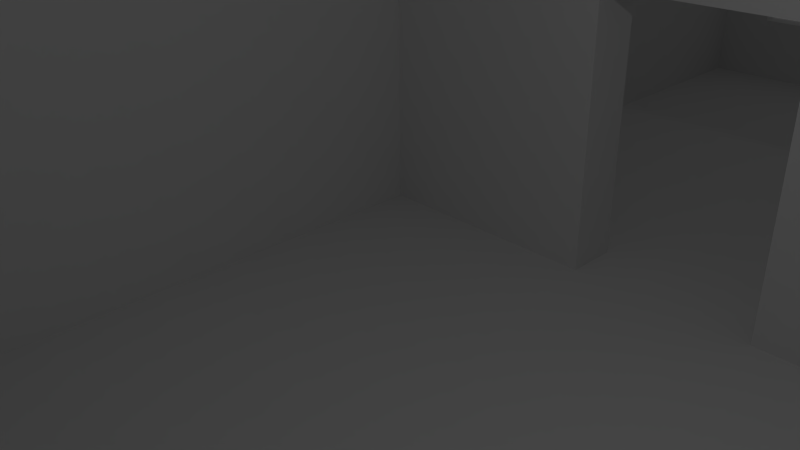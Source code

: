 # Source: mapDissolved.blend  (saved by Blender 2.68.0; exported with 4.5.12 LTS)
import bpy
from mathutils import Matrix  # noqa: F401  (used for matrix-valued properties, if any)

bpy.ops.wm.read_factory_settings(use_empty=True)
scene = bpy.context.scene
scene.name = 'Scene'

# ---- collections
col_collection_1 = bpy.data.collections.new('Collection 1'); scene.collection.children.link(col_collection_1)

# ---- materials (node trees are filled in below, after node groups)
mat_material = bpy.data.materials.new('Material')
mat_material.alpha_threshold = 0.0
mat_material.use_transparent_shadow = False
mat_material.roughness = 0.5
mat_material.line_color = (0.0, 0.0, 0.0, 1.0)

# ---- material node trees

# ---- world
world_world = bpy.data.worlds.new('World'); scene.world = world_world
world_world.color = (0.05088, 0.05088, 0.05088)
world_world.use_sun_shadow = False
world_world.sun_shadow_jitter_overblur = 0.0
world_world.cycles.sampling_method = 'MANUAL'
world_world.cycles.sample_map_resolution = 256

# ---- cameras
cam_camera = bpy.data.cameras.new('Camera')
cam_camera.clip_end = 100.0
cam_camera.lens = 35.0
cam_camera.sensor_width = 32.0
cam_camera.sensor_height = 18.0
cam_camera.ortho_scale = 7.314
cam_camera.dof.focus_distance = 0.0
cam_camera.dof.aperture_fstop = 128.0

# ---- lights
light_lamp = bpy.data.lights.new('Lamp', 'POINT')
light_lamp.transmission_factor = 0.0
light_lamp.cutoff_distance = 30.0
light_lamp.energy = 100.0
light_lamp.shadow_buffer_clip_start = 1.001
light_lamp.shadow_soft_size = 0.1
light_lamp.shadow_maximum_resolution = 0.006
light_lamp.use_absolute_resolution = True
light_lamp.cycles.use_multiple_importance_sampling = False

# ---- meshes
me_cube = bpy.data.meshes.new('Cube')
me_cube.from_pydata([(1.0, 1.0, -1.0), (1.0, -1.0, -1.0), (-1.0, -1.0, -1.0), (-1.0, 1.0, -1.0), (1.0, 1.0, 1.0), (1.0, -1.0, 1.0), (-1.0, -1.0, 1.0), (-1.0, 1.0, 1.0), (-1.0, -0.875, -1.0), (-1.0, -0.75, -1.0), (-1.0, -0.625, -1.0), (-1.0, -0.5, -1.0), (-1.0, -0.375, -1.0), (-1.0, -0.25, -1.0), (-1.0, -0.125, -1.0), (-1.0, 2.831e-07, -1.0), (-1.0, 0.125, -1.0), (-1.0, 0.25, -1.0), (-1.0, 0.375, -1.0), (-1.0, 0.5, -1.0), (-1.0, 0.625, -1.0), (-1.0, 0.75, -1.0), (-1.0, 0.875, -1.0), (-1.0, -0.875, 1.0), (-1.0, -0.75, 1.0), (-1.0, -0.625, 1.0), (-1.0, -0.5, 1.0), (-1.0, -0.375, 1.0), (-1.0, -0.25, 1.0), (-1.0, -0.125, 1.0), (-1.0, 2.384e-07, 1.0), (-1.0, 0.125, 1.0), (-1.0, 0.25, 1.0), (-1.0, 0.375, 1.0), (-1.0, 0.5, 1.0), (-1.0, 0.625, 1.0), (-1.0, 0.75, 1.0), (-1.0, 0.875, 1.0), (0.875, -1.0, -1.0), (0.75, -1.0, -1.0), (0.625, -1.0, -1.0), (0.5, -1.0, -1.0), (0.375, -1.0, -1.0), (0.25, -1.0, -1.0), (0.125, -1.0, -1.0), (-4.47e-08, -1.0, -1.0), (-0.125, -1.0, -1.0), (-0.25, -1.0, -1.0), (-0.375, -1.0, -1.0), (-0.5, -1.0, -1.0), (-0.625, -1.0, -1.0), (-0.75, -1.0, -1.0), (-0.875, -1.0, -1.0), (0.875, -1.0, 1.0), (0.75, -1.0, 1.0), (0.625, -1.0, 1.0), (0.5, -1.0, 1.0), (0.375, -1.0, 1.0), (0.25, -1.0, 1.0), (0.125, -1.0, 1.0), (-5.96e-07, -1.0, 1.0), (-0.125, -1.0, 1.0), (-0.25, -1.0, 1.0), (-0.375, -1.0, 1.0), (-0.5, -1.0, 1.0), (-0.625, -1.0, 1.0), (-0.75, -1.0, 1.0), (-0.875, -1.0, 1.0), (1.0, -1.0, -0.75), (1.0, -1.0, -0.5), (1.0, -1.0, -0.25), (1.0, -1.0, 0.0), (1.0, -1.0, 0.25), (1.0, -1.0, 0.5), (1.0, -1.0, 0.75), (0.75, -1.0, 0.75), (0.75, -1.0, 0.5), (0.75, -1.0, 0.25), (0.75, -1.0, 0.0), (0.75, -1.0, -0.25), (0.75, -1.0, -0.5), (0.625, -1.0, 0.75), (0.75, -1.0, -0.5), (0.625, -1.0, -0.5), (0.5, -1.0, -0.5), (0.375, -1.0, -0.5), (0.625, -1.0, -0.5), (0.5, -1.0, 0.75), (0.375, -1.0, 0.0), (0.75, -1.0, 0.0), (0.5, -1.0, -0.5), (0.375, -1.0, 0.75), (0.375, -1.0, 0.5), (0.375, -1.0, 0.25), (0.375, -1.0, 0.0), (0.375, -1.0, -0.25), (0.375, -1.0, -0.5), (0.25, -1.0, 0.5), (0.25, -1.0, 0.25), (0.25, -1.0, 0.0), (0.25, -1.0, -0.25), (0.25, -1.0, -0.5), (0.25, -1.0, -0.75), (0.125, -1.0, 0.5), (-0.125, -1.0, -0.5), (0.25, -1.0, -0.5), (-0.125, -1.0, -1.0), (-5.427e-07, -1.0, -1.0), (0.125, -1.0, -1.0), (-4.582e-07, -1.0, 0.5), (0.25, -1.0, -1.0), (-0.125, -1.0, 0.0), (0.375, -1.0, 0.25), (0.25, -1.0, 0.0), (-0.125, -1.0, 0.5), (-0.125, -1.0, 0.25), (-0.125, -1.0, 0.0), (-0.125, -1.0, -0.25), (-0.125, -1.0, -0.5), (-0.125, -1.0, -0.75), (-0.375, -1.0, 0.75), (-0.375, -1.0, 0.5), (-0.375, -1.0, 0.25), (-0.375, -1.0, 0.0), (-0.375, -1.0, -0.25), (-0.375, -1.0, -0.5), (-0.5, -1.0, 0.75), (-0.5, -1.0, -0.5), (-0.625, -1.0, 0.75), (-0.625, -1.0, -0.5), (-0.75, -1.0, 0.75), (-0.75, -1.0, 0.5), (-0.75, -1.0, 0.25), (-0.75, -1.0, 0.0), (-0.75, -1.0, -0.25), (-0.75, -1.0, -0.5), (0.25, 0.9375, -3.146e-08), (0.25, 0.9375, 0.25), (0.25, 0.9375, 0.5), (-1.0, 0.9375, -1.0), (-1.0, 0.9375, 1.0), (1.0, 0.9375, -1.0), (1.0, 0.9375, 1.0), (0.875, 0.9375, 1.0), (0.75, 0.9375, 1.0), (0.625, 0.9375, 1.0), (0.5, 0.9375, 1.0), (0.375, 0.9375, 1.0), (0.25, 0.9375, 1.0), (0.125, 0.9375, 1.0), (1.937e-07, 0.9375, 1.0), (-0.125, 0.9375, 1.0), (-0.25, 0.9375, 1.0), (-0.375, 0.9375, 1.0), (-0.5, 0.9375, 1.0), (-0.625, 0.9375, 1.0), (-0.75, 0.9375, 1.0), (-0.875, 0.9375, 1.0), (0.9375, 1.0, -1.0), (0.9375, -1.0, -1.0), (0.9375, 1.0, 1.0), (0.9375, -1.0, 1.0), (0.9375, 1.0, 0.75), (0.9375, 1.0, 0.5), (0.9375, 1.0, 0.25), (0.9375, 1.0, 0.0), (0.9375, 1.0, -0.25), (0.9375, 1.0, -0.5), (0.9375, 1.0, -0.75), (0.9375, 0.9375, -1.0), (0.9375, 0.9375, 1.0), (-0.9375, -1.0, 1.0), (-0.9375, 0.875, -1.0), (-0.9375, 0.75, -1.0), (-0.9375, 0.625, -1.0), (-0.9375, 0.5, -1.0), (-0.9375, 0.375, -1.0), (-0.9375, 0.25, -1.0), (-0.9375, 0.125, -1.0), (-0.9375, 2.724e-07, -1.0), (-0.9375, -0.125, -1.0), (-0.9375, -0.25, -1.0), (-0.9375, -0.375, -1.0), (-0.9375, -0.5, -1.0), (-0.9375, -0.625, -1.0), (-0.9375, -0.75, -1.0), (-0.9375, -0.875, -1.0), (-0.9375, 0.875, 1.0), (-0.9375, 0.75, 1.0), (-0.9375, 0.625, 1.0), (-0.9375, 0.5, 1.0), (-0.9375, 0.375, 1.0), (-0.9375, 0.25, 1.0), (-0.9375, 0.125, 1.0), (-0.9375, 2.161e-07, 1.0), (-0.9375, -0.125, 1.0), (-0.9375, -0.25, 1.0), (-0.9375, -0.375, 1.0), (-0.9375, -0.5, 1.0), (-0.9375, -0.625, 1.0), (-0.9375, -0.75, 1.0), (-0.9375, -0.875, 1.0), (-0.9375, 0.9375, -1.0), (-0.9375, 0.9375, 1.0), (1.0, -0.9375, -1.0), (1.0, -0.9375, 1.0), (-1.0, -0.9375, -1.0), (-1.0, -0.9375, 1.0), (0.875, -0.9375, -1.0), (0.75, -0.9375, -1.0), (0.625, -0.9375, -1.0), (0.5, -0.9375, -1.0), (0.375, -0.9375, -1.0), (0.25, -0.9375, -1.0), (0.125, -0.9375, -1.0), (-4.47e-08, -0.9375, -1.0), (-0.125, -0.9375, -1.0), (-0.25, -0.9375, -1.0), (-0.375, -0.9375, -1.0), (-0.5, -0.9375, -1.0), (-0.625, -0.9375, -1.0), (-0.75, -0.9375, -1.0), (-0.875, -0.9375, -1.0), (0.875, -0.9375, 1.0), (0.75, -0.9375, 1.0), (0.625, -0.9375, 1.0), (0.5, -0.9375, 1.0), (0.375, -0.9375, 1.0), (0.25, -0.9375, 1.0), (0.125, -0.9375, 1.0), (-5.029e-07, -0.9375, 1.0), (-0.125, -0.9375, 1.0), (-0.25, -0.9375, 1.0), (-0.375, -0.9375, 1.0), (-0.5, -0.9375, 1.0), (-0.625, -0.9375, 1.0), (-0.75, -0.9375, 1.0), (-0.875, -0.9375, 1.0), (0.9375, -0.9375, -1.0), (0.9375, -0.9375, 1.0), (-0.9375, -0.9375, -1.0), (-0.9375, -0.9375, 1.0), (0.25, 0.9375, 0.0), (-0.25, 0.9375, 0.0), (0.9375, 0.9375, 0.0), (-0.9375, 0.9375, 0.0), (0.75, -0.9375, 0.0), (0.375, -0.9375, 0.0), (0.25, -0.9375, 0.0), (0.25, 0.9375, -0.25), (-0.125, -0.9375, 0.0), (-0.375, -0.9375, 0.0), (-0.75, -0.9375, 0.0), (0.9375, -0.9375, 0.0), (-0.9375, -0.9375, 0.0), (0.875, 0.9375, -1.0), (0.75, 0.9375, -1.0), (0.625, 0.9375, -1.0), (0.5, 0.9375, -1.0), (0.375, 0.9375, -1.0), (0.25, 0.9375, -1.0), (0.125, 0.9375, -1.0), (1.937e-07, 0.9375, -1.0), (-0.125, 0.9375, -1.0), (-0.25, 0.9375, -1.0), (-0.375, 0.9375, -1.0), (-0.5, 0.9375, -1.0), (-0.625, 0.9375, -1.0), (-0.75, 0.9375, -1.0), (-0.875, 0.9375, -1.0), (0.9375, 0.9375, -1.0), (-0.9375, 0.875, -1.0), (-0.9375, 0.75, -1.0), (-0.9375, 0.625, -1.0), (-0.9375, 0.5, -1.0), (-0.9375, 0.375, -1.0), (-0.9375, 0.25, -1.0), (-0.9375, 0.125, -1.0), (-0.9375, 2.161e-07, -1.0), (-0.9375, -0.125, -1.0), (-0.9375, -0.25, -1.0), (-0.9375, -0.375, -1.0), (-0.9375, -0.5, -1.0), (-0.9375, -0.625, -1.0), (-0.9375, -0.75, -1.0), (-0.9375, -0.875, -1.0), (-0.9375, 0.9375, -1.0), (0.875, -0.9375, -1.0), (0.75, -0.9375, -1.0), (0.625, -0.9375, -1.0), (0.5, -0.9375, -1.0), (0.375, -0.9375, -1.0), (0.25, -0.9375, -1.0), (0.125, -0.9375, -1.0), (-5.029e-07, -0.9375, -1.0), (-0.125, -0.9375, -1.0), (-0.25, -0.9375, -1.0), (-0.375, -0.9375, -1.0), (-0.5, -0.9375, -1.0), (-0.625, -0.9375, -1.0), (-0.75, -0.9375, -1.0), (-0.875, -0.9375, -1.0), (0.9375, -0.9375, -1.0), (-0.9375, -0.9375, -1.0), (0.9375, -0.9375, -0.5), (0.25, -0.9375, -0.5), (-0.75, -0.9375, -0.5), (0.25, 0.9375, -0.5), (-0.125, -0.9375, -0.5), (-0.9375, 0.9375, -0.5), (0.375, -0.9375, -0.5), (0.5, -0.9375, -0.5), (-0.25, 0.9375, -0.5), (-0.625, -0.9375, -0.5), (-0.5, -0.9375, -0.5), (0.625, -0.9375, -0.5), (0.75, -0.9375, -0.5), (0.9375, 0.9375, -0.5), (-0.9375, -0.9375, -0.5), (-0.375, -0.9375, -0.5), (0.125, 0.9375, 0.5), (0.375, -0.9375, 0.5), (-0.25, 0.9375, 0.5), (-0.125, -0.9375, 0.5), (-5.029e-07, -0.9375, 0.5), (0.25, 0.9375, 0.5), (-0.9375, -0.9375, 0.5), (-0.375, -0.9375, 0.5), (-0.9375, 0.9375, 0.5), (1.937e-07, 0.9375, 0.5), (-0.125, 0.9375, 0.5), (0.125, -0.9375, 0.5), (0.25, -0.9375, 0.5), (0.9375, 0.9375, 0.5), (0.9375, -0.9375, 0.5), (-0.75, -0.9375, 0.5), (0.25, -0.9375, -0.75), (-0.75, -0.9375, -0.75), (-0.125, -0.9375, -0.75), (-0.25, 0.9375, -0.75), (0.625, -1.0, 0.75), (0.75, -0.9375, -0.75), (0.9375, -0.9375, -0.75), (0.25, 0.9375, -0.75), (-0.9375, 0.9375, -0.75), (0.375, -0.9375, -0.75), (0.375, -1.0, 0.75), (0.9375, 0.9375, -0.75), (-0.9375, -0.9375, -0.75), (-0.375, -0.9375, -0.75), (0.9375, -0.9375, -0.25), (0.25, 0.9375, -0.25), (-0.9375, 0.9375, -0.25), (0.375, -0.9375, -0.25), (0.75, -1.0, 0.75), (0.9375, 0.9375, -0.25), (-0.9375, -0.9375, -0.25), (-0.375, -0.9375, -0.25), (0.25, -0.9375, -0.25), (-0.75, -0.9375, -0.25), (-0.125, -0.9375, -0.25), (-0.25, 0.9375, -0.25), (0.5, -1.0, 0.75), (0.75, -0.9375, -0.25), (0.375, -0.9375, 0.25), (0.75, -1.0, 0.25), (0.25, 0.9375, 0.25), (-0.9375, -0.9375, 0.25), (-0.375, -0.9375, 0.25), (0.25, -0.9375, 0.25), (0.9375, 0.9375, 0.25), (-0.75, -0.9375, 0.25), (-0.25, 0.9375, 0.25), (-0.125, -0.9375, 0.25), (-0.9375, 0.9375, 0.25), (0.75, -0.9375, 0.25), (0.9375, -0.9375, 0.25), (-0.5, -0.9375, 0.75), (-0.9375, 0.9375, 0.75), (0.9375, -0.9375, 0.75), (-0.625, -0.9375, 0.75), (-0.9375, -0.9375, 0.75), (-0.375, -0.9375, 0.75), (0.9375, 0.9375, 0.75), (-0.75, -0.9375, 0.75), (-0.375, -1.0, 0.0), (-0.75, -1.0, 0.0), (-0.75, -1.0, -0.5), (-0.625, -1.0, -0.5), (-0.5, -1.0, -0.5), (-0.375, -1.0, -0.5), (-0.375, -1.0, 0.5), (-0.75, -1.0, 0.5), (-0.375, -1.0, -0.25), (-0.75, -1.0, -0.25), (-0.375, -1.0, 0.25), (-0.75, -1.0, 0.25), (-0.5, -1.0, 0.75), (-0.625, -1.0, 0.75), (-0.375, -1.0, 0.75), (-0.75, -1.0, 0.75), (0.75, -1.0, -0.25), (-0.125, -1.0, 0.5), (-5.427e-07, -1.0, 0.5), (0.125, -1.0, 0.5), (0.25, -1.0, 0.5), (0.25, -1.0, -0.75), (-0.125, -1.0, -0.75), (0.375, -1.0, -0.25), (0.75, -1.0, 0.5), (0.25, -1.0, -0.25), (-0.125, -1.0, -0.25), (0.25, -1.0, 0.25), (-0.125, -1.0, 0.25), (0.375, -1.0, 0.5), (0.25, 0.9375, -0.5), (0.25, 0.9375, -0.75), (0.25, 0.9375, -1.0), (-0.9989, 1.021, -1.0), (-0.9989, 3.021, -1.0), (1.001, 3.021, -1.0), (1.001, 1.021, -1.0), (-0.9989, 1.021, 1.0), (-0.9989, 3.021, 1.0), (1.001, 3.021, 1.0), (1.001, 1.021, 1.0), (-0.9989, 1.146, -1.0), (-0.9989, 1.271, -1.0), (-0.9989, 1.396, -1.0), (-0.9989, 1.521, -1.0), (-0.9989, 1.646, -1.0), (-0.9989, 1.771, -1.0), (-0.9989, 1.896, -1.0), (-0.9989, 2.021, -1.0), (-0.9989, 2.146, -1.0), (-0.9989, 2.271, -1.0), (-0.9989, 2.396, -1.0), (-0.9989, 2.521, -1.0), (-0.9989, 2.646, -1.0), (-0.9989, 2.771, -1.0), (-0.9989, 2.896, -1.0), (1.001, 2.896, -1.0), (1.001, 2.771, -1.0), (1.001, 2.646, -1.0), (1.001, 2.521, -1.0), (1.001, 2.396, -1.0), (1.001, 2.271, -1.0), (1.001, 2.146, -1.0), (1.001, 2.021, -1.0), (1.001, 1.896, -1.0), (1.001, 1.771, -1.0), (1.001, 1.646, -1.0), (1.001, 1.521, -1.0), (1.001, 1.396, -1.0), (1.001, 1.271, -1.0), (1.001, 1.146, -1.0), (-0.9989, 1.146, 1.0), (-0.9989, 1.271, 1.0), (-0.9989, 1.396, 1.0), (-0.9989, 1.521, 1.0), (-0.9989, 1.646, 1.0), (-0.9989, 1.771, 1.0), (-0.9989, 1.896, 1.0), (-0.9989, 2.021, 1.0), (-0.9989, 2.146, 1.0), (-0.9989, 2.271, 1.0), (-0.9989, 2.396, 1.0), (-0.9989, 2.521, 1.0), (-0.9989, 2.646, 1.0), (-0.9989, 2.771, 1.0), (-0.9989, 2.896, 1.0), (1.001, 2.896, 1.0), (1.001, 2.771, 1.0), (1.001, 2.646, 1.0), (1.001, 2.521, 1.0), (1.001, 2.396, 1.0), (1.001, 2.271, 1.0), (1.001, 2.146, 1.0), (1.001, 2.021, 1.0), (1.001, 1.896, 1.0), (1.001, 1.771, 1.0), (1.001, 1.646, 1.0), (1.001, 1.521, 1.0), (1.001, 1.396, 1.0), (1.001, 1.271, 1.0), (1.001, 1.146, 1.0), (-0.8739, 3.021, -1.0), (-0.7489, 3.021, -1.0), (-0.6239, 3.021, -1.0), (-0.4989, 3.021, -1.0), (-0.3739, 3.021, -1.0), (-0.2489, 3.021, -1.0), (0.1261, 3.021, -1.0), (0.2511, 3.021, -1.0), (0.3761, 3.021, -1.0), (0.5011, 3.021, -1.0), (0.6261, 3.021, -1.0), (0.7511, 3.021, -1.0), (0.8761, 3.021, -1.0), (-0.8739, 3.021, 1.0), (-0.7489, 3.021, 1.0), (-0.6239, 3.021, 1.0), (-0.4989, 3.021, 1.0), (-0.3739, 3.021, 1.0), (-0.2489, 3.021, 1.0), (-0.1239, 3.021, 1.0), (0.001108, 3.021, 1.0), (0.1261, 3.021, 1.0), (0.2511, 3.021, 1.0), (0.3761, 3.021, 1.0), (0.5011, 3.021, 1.0), (0.6261, 3.021, 1.0), (0.7511, 3.021, 1.0), (0.8761, 3.021, 1.0), (-0.9989, 3.021, -0.75), (-0.9989, 3.021, -0.5), (-0.9989, 3.021, -0.25), (-0.9989, 3.021, 0.0), (-0.9989, 3.021, 0.25), (-0.9989, 3.021, 0.5), (-0.9989, 3.021, 0.75), (1.001, 3.021, -0.75), (1.001, 3.021, -0.5), (1.001, 3.021, -0.25), (1.001, 3.021, 0.0), (1.001, 3.021, 0.25), (1.001, 3.021, 0.5), (1.001, 3.021, 0.75), (-0.7489, 3.021, 0.75), (-0.7489, 3.021, 0.5), (-0.7489, 3.021, 0.25), (-0.7489, 3.021, 0.0), (-0.7489, 3.021, -0.25), (-0.7489, 3.021, -0.5), (-0.6239, 3.021, 0.75), (-0.7489, 3.021, -0.5), (-0.6239, 3.021, -0.5), (-0.4989, 3.021, -0.5), (-0.3739, 3.021, -0.5), (-0.6239, 3.021, -0.5), (-0.4989, 3.021, 0.75), (-0.3739, 3.021, 0.0), (-0.7489, 3.021, 0.0), (-0.4989, 3.021, -0.5), (-0.3739, 3.021, 0.75), (-0.3739, 3.021, 0.5), (-0.3739, 3.021, 0.25), (-0.3739, 3.021, 0.0), (-0.3739, 3.021, -0.25), (-0.3739, 3.021, -0.5), (-0.2489, 3.021, 0.5), (-0.2489, 3.021, 0.25), (-0.2489, 3.021, 0.0), (-0.2489, 3.021, -0.25), (-0.2489, 3.021, -0.5), (-0.2489, 3.021, -0.75), (-0.1239, 3.021, 0.5), (0.1261, 3.021, -0.5), (-0.2489, 3.021, -0.5), (0.1261, 3.021, -1.0), (0.001108, 3.021, -1.0), (-0.1239, 3.021, -1.0), (0.001108, 3.021, 0.5), (-0.2489, 3.021, -1.0), (0.1261, 3.021, 0.0), (-0.3739, 3.021, 0.25), (-0.2489, 3.021, 0.0), (0.1261, 3.021, 0.5), (0.1261, 3.021, 0.25), (0.1261, 3.021, 0.0), (0.1261, 3.021, -0.25), (0.1261, 3.021, -0.5), (0.1261, 3.021, -0.75), (0.3761, 3.021, 0.75), (0.3761, 3.021, 0.5), (0.3761, 3.021, 0.25), (0.3761, 3.021, 0.0), (0.3761, 3.021, -0.25), (0.3761, 3.021, -0.5), (0.5011, 3.021, 0.75), (0.5011, 3.021, -0.5), (0.6261, 3.021, 0.75), (0.6261, 3.021, -0.5), (0.7511, 3.021, 0.75), (0.7511, 3.021, 0.5), (0.7511, 3.021, 0.25), (0.7511, 3.021, 0.0), (0.7511, 3.021, -0.25), (0.7511, 3.021, -0.5), (-0.2489, 1.083, 0.5), (1.001, 1.083, -1.0), (1.001, 1.083, 1.0), (-0.9989, 1.083, -1.0), (-0.9989, 1.083, 1.0), (-0.8739, 1.083, 1.0), (-0.7489, 1.083, 1.0), (-0.6239, 1.083, 1.0), (-0.4989, 1.083, 1.0), (-0.3739, 1.083, 1.0), (-0.2489, 1.083, 1.0), (-0.1239, 1.083, 1.0), (0.001107, 1.083, 1.0), (0.1261, 1.083, 1.0), (0.2511, 1.083, 1.0), (0.3761, 1.083, 1.0), (0.5011, 1.083, 1.0), (0.6261, 1.083, 1.0), (0.7511, 1.083, 1.0), (0.8761, 1.083, 1.0), (-0.9364, 1.146, 1.0), (-0.9364, 1.271, 1.0), (-0.9364, 1.396, 1.0), (-0.9364, 1.521, 1.0), (-0.9364, 1.646, 1.0), (-0.9364, 1.771, 1.0), (-0.9364, 1.896, 1.0), (-0.9364, 2.021, 1.0), (-0.9364, 2.146, 1.0), (-0.9364, 2.271, 1.0), (-0.9364, 2.396, 1.0), (-0.9364, 2.521, 1.0), (-0.9364, 2.646, 1.0), (-0.9364, 2.771, 1.0), (-0.9364, 2.896, 1.0), (-0.9364, 3.021, -1.0), (-0.9364, 3.021, 1.0), (-0.9364, 1.083, 1.0), (0.9386, 3.021, -1.0), (0.9386, 3.021, 1.0), (0.9386, 1.146, 1.0), (0.9386, 1.271, 1.0), (0.9386, 1.396, 1.0), (0.9386, 1.521, 1.0), (0.9386, 1.646, 1.0), (0.9386, 1.771, 1.0), (0.9386, 1.896, 1.0), (0.9386, 2.021, 1.0), (0.9386, 2.146, 1.0), (0.9386, 2.271, 1.0), (0.9386, 2.396, 1.0), (0.9386, 2.521, 1.0), (0.9386, 2.646, 1.0), (0.9386, 2.771, 1.0), (0.9386, 2.896, 1.0), (0.9386, 1.083, 1.0), (-0.9989, 2.958, -1.0), (-0.9989, 2.958, 1.0), (1.001, 2.958, -1.0), (1.001, 2.958, 1.0), (-0.8739, 2.958, 1.0), (-0.7489, 2.958, 1.0), (-0.6239, 2.958, 1.0), (-0.4989, 2.958, 1.0), (-0.3739, 2.958, 1.0), (-0.2489, 2.958, 1.0), (-0.1239, 2.958, 1.0), (0.001108, 2.958, 1.0), (0.1261, 2.958, 1.0), (0.2511, 2.958, 1.0), (0.3761, 2.958, 1.0), (0.5011, 2.958, 1.0), (0.6261, 2.958, 1.0), (0.7511, 2.958, 1.0), (0.8761, 2.958, 1.0), (-0.9364, 2.958, 1.0), (0.9386, 2.958, 1.0), (0.2511, 1.083, 0.0), (-0.9364, 1.083, 0.0), (0.9386, 1.083, 0.0), (-0.7489, 2.958, 0.0), (-0.3739, 2.958, 0.0), (-0.2489, 2.958, 0.0), (0.1261, 2.958, 0.0), (0.3761, 2.958, 0.0), (0.7511, 2.958, 0.0), (-0.9364, 2.958, 0.0), (0.9386, 2.958, 0.0), (-0.8739, 1.083, -1.0), (-0.7489, 1.083, -1.0), (-0.6239, 1.083, -1.0), (-0.4989, 1.083, -1.0), (-0.3739, 1.083, -1.0), (-0.2489, 1.083, -1.0), (0.2511, 1.083, -1.0), (0.3761, 1.083, -1.0), (0.5011, 1.083, -1.0), (0.6261, 1.083, -1.0), (0.7511, 1.083, -1.0), (0.8761, 1.083, -1.0), (-0.9364, 1.146, -1.0), (-0.9364, 1.271, -1.0), (-0.9364, 1.396, -1.0), (-0.9364, 1.521, -1.0), (-0.9364, 1.646, -1.0), (-0.9364, 1.771, -1.0), (-0.9364, 1.896, -1.0), (-0.9364, 2.021, -1.0), (-0.9364, 2.146, -1.0), (-0.9364, 2.271, -1.0), (-0.9364, 2.396, -1.0), (-0.9364, 2.521, -1.0), (-0.9364, 2.646, -1.0), (-0.9364, 2.771, -1.0), (-0.9364, 2.896, -1.0), (-0.9364, 1.083, -1.0), (0.9386, 1.146, -1.0), (0.9386, 1.271, -1.0), (0.9386, 1.396, -1.0), (0.9386, 1.521, -1.0), (0.9386, 1.646, -1.0), (0.9386, 1.771, -1.0), (0.9386, 1.896, -1.0), (0.9386, 2.021, -1.0), (0.9386, 2.146, -1.0), (0.9386, 2.271, -1.0), (0.9386, 2.396, -1.0), (0.9386, 2.521, -1.0), (0.9386, 2.646, -1.0), (0.9386, 2.771, -1.0), (0.9386, 2.896, -1.0), (0.9386, 1.083, -1.0), (-0.8739, 2.958, -1.0), (-0.7489, 2.958, -1.0), (-0.6239, 2.958, -1.0), (-0.4989, 2.958, -1.0), (-0.3739, 2.958, -1.0), (-0.2489, 2.958, -1.0), (0.1261, 2.958, -1.0), (0.2511, 2.958, -1.0), (0.3761, 2.958, -1.0), (0.5011, 2.958, -1.0), (0.6261, 2.958, -1.0), (0.7511, 2.958, -1.0), (0.8761, 2.958, -1.0), (-0.9364, 2.958, -1.0), (0.9386, 2.958, -1.0), (-0.9364, 2.958, -0.5), (-0.2489, 2.958, -0.5), (0.7511, 2.958, -0.5), (0.1261, 2.958, -0.5), (0.9386, 1.083, -0.5), (-0.3739, 2.958, -0.5), (-0.4989, 2.958, -0.5), (0.2511, 1.083, -0.5), (0.6261, 2.958, -0.5), (0.5011, 2.958, -0.5), (-0.6239, 2.958, -0.5), (-0.7489, 2.958, -0.5), (-0.9364, 1.083, -0.5), (0.9386, 2.958, -0.5), (0.3761, 2.958, -0.5), (0.2511, 2.958, -0.5), (-0.1239, 1.083, 0.5), (-0.3739, 2.958, 0.5), (0.2511, 1.083, 0.5), (0.1261, 2.958, 0.5), (0.001108, 2.958, 0.5), (-0.2489, 1.083, 0.5), (0.9386, 2.958, 0.5), (0.3761, 2.958, 0.5), (0.9386, 1.083, 0.5), (0.001107, 1.083, 0.5), (0.1261, 1.083, 0.5), (-0.1239, 2.958, 0.5), (-0.2489, 2.958, 0.5), (-0.9364, 1.083, 0.5), (-0.7489, 2.958, 0.5), (-0.9364, 2.958, 0.5), (0.7511, 2.958, 0.5), (-0.2489, 2.958, -0.75), (0.1261, 2.958, -0.75), (0.2511, 1.083, -0.75), (-0.6239, 3.021, 0.75), (0.2511, 2.958, -0.75), (-0.9364, 2.958, -0.75), (0.9386, 1.083, -0.75), (-0.3739, 2.958, -0.75), (-0.3739, 3.021, 0.75), (-0.9364, 1.083, -0.75), (0.9386, 2.958, -0.75), (-0.9364, 2.958, -0.25), (0.9386, 1.083, -0.25), (-0.3739, 2.958, -0.25), (-0.7489, 3.021, 0.75), (-0.9364, 1.083, -0.25), (0.9386, 2.958, -0.25), (0.3761, 2.958, -0.25), (-0.2489, 2.958, -0.25), (0.7511, 2.958, -0.25), (0.1261, 2.958, -0.25), (0.2511, 1.083, -0.25), (-0.4989, 3.021, 0.75), (-0.7489, 2.958, -0.25), (-0.3739, 2.958, 0.25), (-0.7489, 3.021, 0.25), (0.9386, 2.958, 0.25), (0.3761, 2.958, 0.25), (-0.2489, 2.958, 0.25), (-0.9364, 1.083, 0.25), (0.7511, 2.958, 0.25), (0.2511, 1.083, 0.25), (0.1261, 2.958, 0.25), (0.9386, 1.083, 0.25), (-0.7489, 2.958, 0.25), (-0.9364, 2.958, 0.25), (0.1261, 2.958, 0.75), (-0.4989, 2.958, 0.75), (0.5011, 2.958, 0.75), (0.9386, 1.083, 0.75), (-0.1239, 2.958, 0.75), (-0.7489, 2.958, 0.75), (-0.9364, 2.958, 0.75), (0.2511, 2.958, 0.75), (-0.3739, 2.958, 0.75), (0.6261, 2.958, 0.75), (0.001108, 2.958, 0.75), (-0.6239, 2.958, 0.75), (0.9386, 2.958, 0.75), (0.3761, 2.958, 0.75), (-0.2489, 2.958, 0.75), (-0.9364, 1.083, 0.75), (0.7511, 2.958, 0.75), (0.3761, 3.021, 0.0), (0.7511, 3.021, 0.0), (0.7511, 3.021, -0.5), (0.6261, 3.021, -0.5), (0.5011, 3.021, -0.5), (0.3761, 3.021, -0.5), (0.3761, 3.021, 0.5), (0.7511, 3.021, 0.5), (0.3761, 3.021, -0.25), (0.7511, 3.021, -0.25), (0.3761, 3.021, 0.25), (0.7511, 3.021, 0.25), (0.5011, 3.021, 0.75), (0.6261, 3.021, 0.75), (0.3761, 3.021, 0.75), (0.7511, 3.021, 0.75), (-0.7489, 3.021, -0.25), (0.1261, 3.021, 0.5), (0.001108, 3.021, 0.5), (-0.1239, 3.021, 0.5), (-0.2489, 3.021, 0.5), (-0.2489, 3.021, -0.75), (0.1261, 3.021, -0.75), (-0.3739, 3.021, -0.25), (-0.7489, 3.021, 0.5), (-0.2489, 3.021, -0.25), (0.1261, 3.021, -0.25), (-0.2489, 3.021, 0.25), (0.1261, 3.021, 0.25), (-0.3739, 3.021, 0.5), (-0.2489, 1.083, -1.0), (2.875, 1.0, -1.0), (2.875, -1.0, -1.0), (2.875, 1.0, 1.0), (2.875, -1.0, 1.0), (2.875, 0.875, -1.0), (2.875, 0.75, -1.0), (2.875, 0.625, -1.0), (2.875, 0.5, -1.0), (2.875, 0.375, -1.0), (2.875, 0.25, -1.0), (2.875, 0.125, -1.0), (2.875, -5.96e-08, -1.0), (2.875, -0.125, -1.0), (2.875, -0.25, -1.0), (2.875, -0.375, -1.0), (2.875, -0.5, -1.0), (2.875, -0.625, -1.0), (2.875, -0.75, -1.0), (2.875, -0.875, -1.0), (2.875, 0.875, 1.0), (2.875, 0.75, 1.0), (2.875, 0.625, 1.0), (2.875, 0.5, 1.0), (2.875, 0.375, 1.0), (2.875, 0.25, 1.0), (2.875, 0.125, 1.0), (2.875, -5.364e-07, 1.0), (2.875, -0.125, 1.0), (2.875, -0.25, 1.0), (2.875, -0.375, 1.0), (2.875, -0.5, 1.0), (2.875, -0.625, 1.0), (2.875, -0.75, 1.0), (2.875, -0.875, 1.0), (2.875, 1.0, -0.75), (2.875, 1.0, -0.5), (2.875, 1.0, -0.25), (2.875, 1.0, 0.0), (2.875, 1.0, 0.25), (2.875, 1.0, 0.5), (2.875, 1.0, 0.75), (2.875, -1.0, -0.75), (2.875, -1.0, -0.5), (2.875, -1.0, -0.25), (2.875, -1.0, 0.0), (2.875, -1.0, 0.25), (2.875, -1.0, 0.5), (2.875, -1.0, 0.75), (2.875, 0.9375, -1.0), (2.875, 0.9375, 1.0), (2.875, -0.9375, -1.0), (2.875, -0.9375, 1.0), (2.813, 0.875, 1.0), (2.813, 0.75, 1.0), (2.813, 0.625, 1.0), (2.813, 0.5, 1.0), (2.813, 0.375, 1.0), (2.813, 0.25, 1.0), (2.813, 0.125, 1.0), (2.813, -5.122e-07, 1.0), (2.813, -0.125, 1.0), (2.813, -0.25, 1.0), (2.813, -0.375, 1.0), (2.813, -0.5, 1.0), (2.813, -0.625, 1.0), (2.813, -0.75, 1.0), (2.813, -0.875, 1.0), (2.813, 0.9375, 1.0), (2.813, -0.9375, 1.0), (2.813, 0.9375, 0.0), (2.813, -0.9375, 0.0), (2.813, 0.875, -1.0), (2.813, 0.75, -1.0), (2.813, 0.625, -1.0), (2.813, 0.5, -1.0), (2.813, 0.375, -1.0), (2.813, 0.25, -1.0), (2.813, 0.125, -1.0), (2.813, -5.122e-07, -1.0), (2.813, -0.125, -1.0), (2.813, -0.25, -1.0), (2.813, -0.375, -1.0), (2.813, -0.5, -1.0), (2.813, -0.625, -1.0), (2.813, -0.75, -1.0), (2.813, -0.875, -1.0), (2.813, 0.9375, -1.0), (2.813, -0.9375, -1.0), (2.813, -0.9375, -0.5), (2.813, 0.9375, -0.5), (2.813, 0.9375, 0.5), (2.813, -0.9375, 0.5), (2.813, -0.9375, -0.75), (2.813, 0.9375, -0.75), (2.813, -0.9375, -0.25), (2.813, 0.9375, -0.25), (2.813, 0.9375, 0.25), (2.813, -0.9375, 0.25), (2.813, -0.9375, 0.75), (2.813, 0.9375, 0.75), (0.9375, -0.9375, -1.0), (2.813, -0.9375, -1.0)], [(139, 3), (136, 249), (137, 136), (138, 137), (138, 322), (902, 142), (170, 142), (158, 168), (162, 160), (163, 162), (164, 163), (165, 164), (166, 165), (167, 166), (168, 167), (339, 264), (361, 243), (415, 416), (249, 415), (372, 243), (320, 325), (329, 320), (330, 329), (339, 312), (361, 312), (372, 322), (645, 419), (592, 418), (427, 426), (428, 427), (429, 428), (430, 429), (431, 430), (432, 431), (433, 432), (434, 433), (435, 434), (436, 435), (437, 436), (438, 437), (439, 438), (440, 439), (589, 852), (559, 560), (560, 561), (561, 563), (754, 589), (592, 426), (645, 440), (752, 757), (761, 752), (762, 761)], [(202, 172, 22, 139), (172, 173, 21, 22), (173, 174, 20, 21), (174, 175, 19, 20), (175, 176, 18, 19), (176, 177, 17, 18), (177, 178, 16, 17), (178, 179, 15, 16), (179, 180, 14, 15), (180, 181, 13, 14), (181, 182, 12, 13), (182, 183, 11, 12), (183, 184, 10, 11), (184, 185, 9, 10), (185, 186, 8, 9), (238, 159, 38, 208), (208, 38, 39, 209), (209, 39, 40, 210), (210, 40, 41, 211), (211, 41, 42, 212), (212, 42, 43, 213), (213, 43, 44, 214), (214, 44, 45, 215), (215, 45, 46, 216), (216, 46, 47, 217), (217, 47, 48, 218), (218, 48, 49, 219), (219, 49, 50, 220), (220, 50, 51, 221), (221, 51, 52, 222), (203, 157, 156, 155, 154, 153, 152, 151, 150, 149, 148, 147, 146, 145, 144, 143, 170, 920, 902, 855, 4, 425, 591, 485, 484, 483, 482, 481, 480, 479, 478, 477, 476, 475, 474, 473, 472, 471, 648, 665, 643, 642, 641, 640, 639, 638, 637, 636, 635, 634, 633, 632, 631, 630, 629, 644, 608, 607, 606, 605, 604, 603, 602, 601, 600, 599, 598, 597, 596, 595, 594, 626, 609, 610, 611, 612, 613, 614, 615, 616, 617, 618, 619, 620, 621, 622, 623, 664, 625, 423, 646, 470, 469, 468, 467, 466, 465, 464, 463, 462, 461, 460, 459, 458, 457, 456, 593, 422, 7, 140, 37, 36, 35, 34, 33, 32, 31, 30, 29, 28, 27, 26, 25, 24, 23, 207, 241, 201, 200, 199, 198, 197, 196, 195, 194, 193, 192, 191, 190, 189, 188, 187), (316, 315, 83, 82), (359, 252, 386, 394), (360, 250, 111, 411), (363, 316, 82, 401), (1, 204, 903, 854), (270, 255, 256, 257, 258, 259, 260, 261, 262, 263, 264, 265, 266, 267, 268, 269, 286, 271, 272, 273, 274, 275, 276, 277, 278, 279, 280, 281, 282, 283, 284, 285, 303, 301, 300, 299, 298, 297, 296, 295, 294, 293, 292, 291, 290, 289, 288, 287, 302), (904, 856, 900, 899, 898, 897, 896, 895, 894, 854, 903, 871, 870, 869, 868, 867, 866, 865, 864, 863, 862, 861, 860, 859, 858, 857, 901, 853, 887, 888, 889, 890, 891, 892, 893, 855, 902, 872, 873, 874, 875, 876, 877, 878, 879, 880, 881, 882, 883, 884, 885, 886), (204, 1, 159, 238), (5, 856, 904, 205, 239, 223, 224, 225, 226, 227, 228, 229, 230, 231, 232, 233, 234, 235, 236, 237, 241, 207, 6, 171, 67, 66, 65, 64, 63, 62, 61, 60, 59, 58, 57, 56, 55, 54, 53, 161), (6, 423, 520, 519, 518, 517, 516, 515, 514, 419, 2), (377, 382, 399, 397), (331, 332, 405, 404), (186, 240, 206, 8), (368, 251, 385, 395), (369, 248, 113, 412), (299, 300, 337, 306, 313, 314, 319, 349, 297, 298), (250, 373, 413, 111), (323, 324, 403, 402), (294, 295, 106, 107), (384, 380, 398, 400), (295, 338, 407, 106), (311, 310, 85, 84), (314, 313, 388, 389), (373, 323, 402, 413), (315, 311, 84, 83), (357, 319, 390, 393), (332, 369, 412, 405), (353, 247, 88, 408), (364, 321, 414, 112), (319, 314, 389, 390), (306, 359, 394, 387), (327, 368, 395, 391), (293, 294, 107, 108), (289, 290, 291, 345, 310, 311, 315, 316, 341, 288), (248, 358, 410, 113), (342, 304, 350, 253, 376, 334, 379, 239, 921, 951, 944, 950, 923, 947, 941, 945, 940, 302), (292, 293, 108, 110), (252, 371, 396, 386), (305, 336, 406, 105), (310, 353, 408, 85), (371, 335, 392, 396), (358, 305, 105, 410), (247, 364, 112, 88), (382, 327, 391, 399), (336, 292, 110, 406), (375, 246, 89, 365), (335, 384, 400, 392), (338, 308, 104, 407), (246, 363, 401, 89), (313, 306, 387, 388), (308, 360, 411, 104), (251, 357, 393, 385), (324, 331, 404, 403), (380, 377, 397, 398), (573, 509, 510, 511, 512, 583, 581, 579), (782, 670, 793, 753, 813, 777, 851, 565, 541, 845, 538, 741), (792, 747, 535, 838, 542, 794, 846, 783, 810, 766, 803, 669), (665, 648, 424, 628, 513, 512, 511, 510, 509, 508, 507, 506, 505, 504, 503, 502, 501, 500, 499, 625, 664, 649, 650, 651, 652, 653, 654, 655, 656, 657, 658, 659, 660, 661, 662, 663), (631, 632, 633, 634, 635, 636, 637, 638, 639, 640, 641, 642, 643, 665, 817, 758, 795, 676, 785, 749, 779, 735, 719, 718, 717, 716, 715, 714, 713, 712, 711, 710, 709, 708, 707, 706, 705, 720, 775, 740, 781, 668, 802, 760, 808, 644, 629, 630), (812, 805, 815, 809, 819, 813, 753, 793, 670, 782, 741, 776, 725, 726, 769, 737, 787, 671, 797, 764, 763, 756, 755, 801, 672, 789, 739, 770, 727, 728, 773, 751, 750, 786, 673, 796, 759, 818), (189, 190, 191, 192, 193, 194, 195, 196, 197, 198, 199, 200, 201, 241, 381, 326, 367, 254, 356, 318, 348, 303, 285, 284, 283, 282, 281, 280, 279, 278, 277, 276, 275, 274, 273, 272, 271, 286, 344, 309, 352, 245, 374, 328, 378, 203, 187, 188), (816, 810, 783, 772, 791, 777, 813, 806), (745, 744, 738, 824, 825, 826, 827, 750), (763, 764, 842, 841, 840, 839, 755, 756), (788, 674, 799, 768, 821, 837, 829, 833, 823, 831, 824, 738), (723, 724, 725, 776, 741, 742, 746, 747, 792, 669, 803, 766, 810, 816, 806, 813, 819, 809, 815, 805, 812, 818, 807, 814, 821, 768, 799, 674, 788, 738, 744, 745, 750, 751, 773, 728, 729, 730, 731, 732, 733, 735, 779, 749, 785, 676, 795, 758, 817, 665, 663, 662, 661, 660, 659, 658, 657, 656, 655, 654, 653, 652, 651, 650, 649, 664, 811, 767, 804, 675, 780, 736, 774, 734, 721, 722), (789, 672, 801, 755, 839, 850, 564, 848, 557, 844, 559, 727, 770, 739), (807, 818, 836, 834, 835, 837, 821, 814), (796, 673, 786, 750, 827, 830, 822, 832, 828, 836, 818, 759), (747, 746, 742, 741, 538, 537, 536, 535), (913, 912, 911, 910, 909, 908, 907, 906, 905, 920, 952, 943, 949, 922, 948, 942, 946, 939, 924, 925, 926, 927, 928, 929, 930, 931, 932, 933, 934, 935, 936, 937, 938, 940, 945, 941, 947, 923, 950, 944, 951, 921, 919, 918, 917, 916, 915, 914), (72, 71, 70, 69, 68, 1, 854, 894, 895, 896, 897, 898, 899, 900, 856, 5, 74, 73), (874, 873, 872, 902, 920, 905, 906, 907, 908, 909, 910, 911, 912, 913, 914, 915, 916, 917, 918, 919, 921, 904, 886, 885, 884, 883, 882, 881, 880, 879, 878, 877, 876, 875), (939, 270, 953, 954), (333, 370, 244, 355, 317, 347, 270, 939, 946, 942, 948, 922, 949, 943, 952, 920, 170, 383), (617, 616, 615, 614, 613, 612, 611, 610, 609, 626, 820, 765, 798, 667, 784, 748, 778, 704, 689, 690, 691, 692, 693, 694, 695, 696, 697, 698, 699, 700, 701, 702, 703, 734, 774, 736, 780, 675, 804, 767, 811, 664, 623, 622, 621, 620, 619, 618), (528, 500, 501, 502, 503, 544, 540, 534), (628, 424, 527, 526, 525, 524, 523, 522, 521, 420, 627, 498, 497, 496, 495, 494, 493, 492, 572, 571, 570, 569, 568, 567, 562, 556, 550, 551, 552, 553, 554, 555, 491, 490, 489, 488, 487, 486, 624, 419, 514, 515, 516, 517, 518, 519, 520, 423, 625, 499, 500, 528, 529, 530, 531, 532, 533, 539, 543, 549, 548, 547, 546, 545, 544, 503, 504, 505, 506, 507, 508, 509, 573, 574, 575, 576, 577, 578, 580, 582, 588, 587, 586, 585, 584, 583, 512, 513), (797, 671, 787, 737, 769, 726, 563, 843, 558, 847, 566, 849, 842, 764), (416, 417, 683, 771, 743, 790, 666, 800, 754, 325, 366, 242, 351, 307, 343), (757, 322, 264, 852), (322, 325, 754, 757), (0, 853, 901, 141, 169, 158), (590, 455, 454, 453, 452, 451, 450, 449, 448, 447, 446, 445, 444, 443, 442, 441, 647, 420, 521, 522, 523, 524, 525, 526, 527, 424, 648, 471, 472, 473, 474, 475, 476, 477, 478, 479, 480, 481, 482, 483, 484, 485, 591, 425, 4, 0, 421), (2, 206, 240, 222, 52, 51, 50, 49, 48, 47, 46, 119, 118, 117, 116, 115, 114, 109, 103, 97, 98, 99, 100, 101, 102, 43, 42, 41, 40, 39, 38, 159, 1, 68, 69, 70, 71, 72, 73, 74, 5, 161, 53, 54, 75, 76, 77, 78, 79, 80, 86, 90, 96, 95, 94, 93, 92, 91, 57, 58, 59, 60, 61, 62, 63, 120, 121, 122, 123, 124, 125, 127, 129, 135, 134, 133, 132, 131, 130, 66, 67, 171, 6), (203, 378, 328, 374, 245, 352, 309, 344, 286, 269, 268, 267, 266, 265, 264, 322, 325, 366, 242, 351, 307, 343, 260, 259, 258, 257, 256, 255, 270, 347, 317, 355, 244, 370, 333, 383, 170, 143, 144, 145, 146, 147, 148, 149, 150, 151, 152, 153, 154, 155, 156, 157), (800, 754, 757, 682, 681, 680, 679, 678, 677, 704, 778, 748, 784, 667, 798, 765, 820, 626, 594, 595, 596, 597, 598, 599, 600, 601, 602, 603, 604, 605, 606, 607, 608, 644, 808, 760, 802, 668, 781, 740, 775, 720, 688, 687, 686, 685, 684, 683, 771, 743, 790, 666), (120, 63, 64, 65, 66, 130, 128, 126), (75, 54, 55, 56, 57, 91, 87, 81), (720, 705, 706, 707, 708, 709, 710, 711, 712, 713, 714, 715, 716, 717, 718, 719, 735, 733, 732, 731, 730, 729, 728, 727, 726, 725, 724, 723, 722, 721, 734, 703, 702, 701, 700, 699, 698, 697, 696, 695, 694, 693, 692, 691, 690, 689, 704, 677, 678, 679, 680, 681, 682, 852, 683, 684, 685, 686, 687, 688), (261, 260, 417, 683, 682, 852, 264, 263, 262), (0, 4, 855, 893, 892, 891, 890, 889, 888, 887, 853), (254, 367, 326, 381, 241, 237, 236, 235, 234, 233, 232, 231, 230, 229, 228, 227, 226, 225, 224, 223, 239, 379, 334, 376, 253, 350, 304, 342, 302, 287, 288, 341, 316, 363, 246, 375, 365, 409, 354, 340, 362, 346, 414, 321, 364, 247, 353, 310, 345, 291, 292, 336, 305, 358, 248, 369, 332, 331, 324, 323, 373, 250, 360, 308, 338, 295, 296, 297, 349, 319, 357, 251, 368, 327, 382, 377, 380, 384, 335, 371, 252, 359, 306, 337, 300, 301, 303, 348, 318, 356)])
me_cube.materials.append(mat_material)
me_cube.use_remesh_preserve_volume = False
me_cube.use_remesh_preserve_attributes = False
me_cube.use_mirror_vertex_groups = False
me_cube.update()

# ---- objects
ob_cube = bpy.data.objects.new('Cube', me_cube)
ob_lamp = bpy.data.objects.new('Lamp', light_lamp)
ob_camera = bpy.data.objects.new('Camera', cam_camera)

# ---- transforms, parenting, visibility, modifiers, constraints
ob_cube.location = (0.0, 0.0, 0.0)
ob_cube.scale = (8.0, 8.0, 4.0)
ob_cube.lock_rotations_4d = False
ob_cube.empty_display_type = 'ARROWS'
ob_cube.lineart.crease_threshold = 0.0
ob_lamp.location = (4.076, 1.005, 5.904)
ob_lamp.rotation_euler = (0.6503, 0.05522, 1.866)
ob_lamp.lock_rotations_4d = False
ob_lamp.empty_display_type = 'ARROWS'
ob_lamp.color = (0.0, 0.0, 0.0, 0.0)
ob_lamp.lineart.crease_threshold = 0.0
ob_camera.location = (7.481, -6.508, 5.344)
ob_camera.rotation_euler = (1.109, 0.01082, 0.8149)
ob_camera.lock_rotations_4d = False
ob_camera.empty_display_type = 'ARROWS'
ob_camera.color = (0.0, 0.0, 0.0, 0.0)
ob_camera.display_type = 'WIRE'
ob_camera.lineart.crease_threshold = 0.0

# ---- collection membership
col_collection_1.objects.link(ob_cube)
col_collection_1.objects.link(ob_lamp)
col_collection_1.objects.link(ob_camera)

# ---- scene / render settings (as saved in the file)
scene.camera = ob_camera
scene.frame_start = 1; scene.frame_end = 250; scene.frame_set(1)
scene.render.engine = 'BLENDER_EEVEE_NEXT'
scene.render.image_settings.color_mode = 'RGB'
scene.render.image_settings.compression = 90
scene.render.resolution_percentage = 50
scene.render.dither_intensity = 0.0
scene.cycles.use_denoising = False
scene.cycles.samples = 10
scene.cycles.sampling_pattern = 'TABULATED_SOBOL'
scene.cycles.light_sampling_threshold = 0.0
scene.cycles.use_adaptive_sampling = False
scene.cycles.use_light_tree = False
scene.cycles.blur_glossy = 0.0
scene.cycles.volume_bounces = 1
scene.cycles.pixel_filter_type = 'GAUSSIAN'
scene.cycles.sample_clamp_indirect = 0.0
scene.view_settings.view_transform = 'Standard'
bpy.context.view_layer.update()
